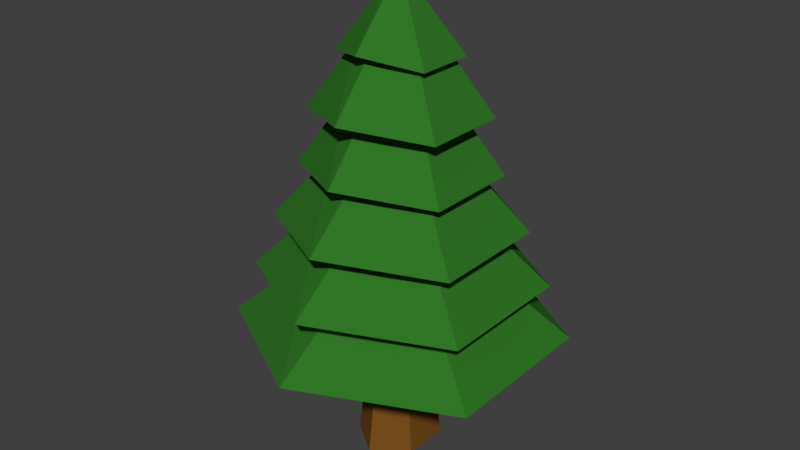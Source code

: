 # Source: tree.blend  (saved by Blender 2.78.0; exported with 4.5.12 LTS)
import bpy
from mathutils import Matrix  # noqa: F401  (used for matrix-valued properties, if any)

bpy.ops.wm.read_factory_settings(use_empty=True)
scene = bpy.context.scene
scene.name = 'Scene'

# ---- collections
col_collection_1 = bpy.data.collections.new('Collection 1'); scene.collection.children.link(col_collection_1)

# ---- materials (node trees are filled in below, after node groups)
mat_trunk_001 = bpy.data.materials.new('Trunk.001')
mat_trunk_001.alpha_threshold = 0.0
mat_trunk_001.use_transparent_shadow = False
mat_trunk_001.diffuse_color = (0.196, 0.07879, 0.013, 1.0)
mat_trunk_001.roughness = 0.5
mat_leaves_002 = bpy.data.materials.new('Leaves.002')
mat_leaves_002.alpha_threshold = 0.0
mat_leaves_002.use_transparent_shadow = False
mat_leaves_002.diffuse_color = (0.03021, 0.1789, 0.01939, 1.0)
mat_leaves_002.roughness = 0.5

# ---- material node trees

# ---- world
world_world = bpy.data.worlds.new('World'); scene.world = world_world
world_world.color = (0.05088, 0.05088, 0.05088)
world_world.use_sun_shadow = False
world_world.sun_shadow_jitter_overblur = 0.0
world_world.cycles.sampling_method = 'MANUAL'

# ---- meshes
me_cylinder_001 = bpy.data.meshes.new('Cylinder.001')
me_cylinder_001.from_pydata([(0.0, 1.0, -1.0), (1.205e-08, 1.607, 1.0), (0.866, 0.5, -1.0), (1.391, 0.8033, 1.0), (0.866, -0.5, -1.0), (1.391, -0.8033, 1.0), (-8.742e-08, -1.0, -1.0), (-1.284e-07, -1.607, 1.0), (-0.866, -0.5, -1.0), (-1.391, -0.8033, 1.0), (-0.866, 0.5, -1.0), (-1.391, 0.8033, 1.0)], [], [(0, 1, 3, 2), (2, 3, 5, 4), (4, 5, 7, 6), (6, 7, 9, 8), (3, 1, 11, 9, 7, 5), (8, 9, 11, 10), (10, 11, 1, 0), (0, 2, 4, 6, 8, 10)])
_uv = me_cylinder_001.uv_layers.new(name='UVMap')
_uv.uv.foreach_set('vector', [-0.2008, -0.2008, 1.201, -0.2008, 1.201, 1.201, -0.2008, 1.201, -0.2008, -0.2008, 1.201, -0.2008, 1.201, 1.201, -0.2008, 1.201, -0.2008, -0.2008, 1.201, -0.2008, 1.201, 1.201, -0.2008, 1.201, -0.2008, -0.2008, 1.201, -0.2008, 1.201, 1.201, -0.2008, 1.201, 0.5, 1.201, 1.107, 0.8504, 1.107, 0.1496, 0.5, -0.2008, -0.1069, 0.1496, -0.1069, 0.8504, -0.2008, -0.2008, 1.201, -0.2008, 1.201, 1.201, -0.2008, 1.201, -0.2008, -0.2008, 1.201, -0.2008, 1.201, 1.201, -0.2008, 1.201, 0.5, 1.201, 1.107, 0.8504, 1.107, 0.1496, 0.5, -0.2008, -0.1069, 0.1496, -0.1069, 0.8504])
me_cylinder_001.materials.append(mat_trunk_001)
me_cylinder_001.materials.append(None)
me_cylinder_001.use_remesh_preserve_volume = False
me_cylinder_001.use_remesh_preserve_attributes = False
me_cylinder_001.use_mirror_vertex_groups = False
me_cylinder_001.update()
me_cylinder = bpy.data.meshes.new('Cylinder')
me_cylinder.from_pydata([(0.0, 1.0, -1.0), (-2.18e-08, 0.08173, 1.0), (0.866, 0.5, -1.0), (0.07078, 0.04086, 1.0), (0.866, -0.5, -1.0), (0.07078, -0.04087, 1.0), (-8.742e-08, -1.0, -1.0), (-2.894e-08, -0.08173, 1.0), (-0.866, -0.5, -1.0), (-0.07078, -0.04087, 1.0), (-0.866, 0.5, -1.0), (-0.07078, 0.04086, 1.0), (-2.348e-09, 0.8818, -0.6683), (-4.708e-09, 0.763, -0.3349), (-7.067e-09, 0.6443, -0.001598), (-9.427e-09, 0.5255, 0.3317), (-1.179e-08, 0.4068, 0.6651), (0.3523, 0.2034, 0.6651), (0.4551, 0.2628, 0.3317), (0.558, 0.3221, -0.001598), (0.6608, 0.3815, -0.3349), (0.7637, 0.4409, -0.6683), (0.3523, -0.2034, 0.6651), (0.4551, -0.2628, 0.3317), (0.558, -0.3221, -0.001598), (0.6608, -0.3815, -0.3349), (0.7637, -0.4409, -0.6683), (-4.735e-08, -0.4068, 0.6651), (-5.537e-08, -0.5255, 0.3317), (-6.339e-08, -0.6443, -0.001598), (-7.142e-08, -0.763, -0.3349), (-7.944e-08, -0.8818, -0.6683), (-0.3523, -0.2034, 0.6651), (-0.4551, -0.2628, 0.3317), (-0.558, -0.3221, -0.001598), (-0.6608, -0.3815, -0.3349), (-0.7637, -0.4409, -0.6683), (-0.3523, 0.2034, 0.6651), (-0.4551, 0.2628, 0.3317), (-0.558, 0.3221, -0.001598), (-0.6608, 0.3815, -0.3349), (-0.7637, 0.4409, -0.6683), (-7.653e-09, 0.6148, 0.6651), (0.5324, 0.3074, 0.5959), (0.5324, -0.3074, 0.5959), (-6.14e-08, -0.6148, 0.6651), (-0.5324, -0.3074, 0.5959), (-0.5324, 0.3074, 0.5959), (4.95e-09, 0.8964, 0.3317), (0.7763, 0.4482, 0.2626), (0.7763, -0.4482, 0.2626), (-7.341e-08, -0.8964, 0.3317), (-0.7763, -0.4482, 0.2626), (-0.7763, 0.4482, 0.2626), (1.141e-08, 1.009, -0.001598), (0.8735, 0.5043, -0.07074), (0.8735, -0.5043, -0.07074), (-7.677e-08, -1.009, -0.001598), (-0.8735, -0.5043, -0.07074), (-0.8735, 0.5043, -0.07074), (5.515e-09, 1.278, -0.3349), (1.106, 0.6388, -0.4041), (1.106, -0.6388, -0.4041), (-1.062e-07, -1.278, -0.3349), (-1.106, -0.6388, -0.4041), (-1.106, 0.6388, -0.4041), (9.989e-09, 1.503, -0.6683), (1.301, 0.7514, -0.7374), (1.301, -0.7514, -0.7374), (-1.214e-07, -1.503, -0.6683), (-1.301, -0.7514, -0.7374), (-1.301, 0.7514, -0.7374), (1.501, 0.8666, -1.069), (1.501, -0.8666, -1.069), (-1.37e-07, -1.733, -1.0), (-1.501, -0.8666, -1.069), (-1.501, 0.8666, -1.069), (1.457e-08, 1.733, -1.0)], [], [(42, 1, 3, 43), (43, 3, 5, 44), (44, 5, 7, 45), (45, 7, 9, 46), (3, 1, 11, 9, 7, 5), (46, 9, 11, 47), (47, 11, 1, 42), (0, 2, 4, 6, 8, 10), (76, 41, 12, 77), (71, 40, 13, 66), (65, 39, 14, 60), (59, 38, 15, 54), (53, 37, 16, 48), (75, 36, 41, 76), (70, 35, 40, 71), (64, 34, 39, 65), (58, 33, 38, 59), (52, 32, 37, 53), (74, 31, 36, 75), (69, 30, 35, 70), (63, 29, 34, 64), (57, 28, 33, 58), (51, 27, 32, 52), (73, 26, 31, 74), (68, 25, 30, 69), (62, 24, 29, 63), (56, 23, 28, 57), (50, 22, 27, 51), (72, 21, 26, 73), (67, 20, 25, 68), (61, 19, 24, 62), (55, 18, 23, 56), (49, 17, 22, 50), (77, 12, 21, 72), (66, 13, 20, 67), (60, 14, 19, 61), (54, 15, 18, 55), (48, 16, 17, 49), (37, 47, 42, 16), (32, 46, 47, 37), (27, 45, 46, 32), (22, 44, 45, 27), (17, 43, 44, 22), (16, 42, 43, 17), (15, 48, 49, 18), (18, 49, 50, 23), (23, 50, 51, 28), (28, 51, 52, 33), (33, 52, 53, 38), (38, 53, 48, 15), (14, 54, 55, 19), (19, 55, 56, 24), (24, 56, 57, 29), (29, 57, 58, 34), (34, 58, 59, 39), (39, 59, 54, 14), (13, 60, 61, 20), (20, 61, 62, 25), (25, 62, 63, 30), (30, 63, 64, 35), (35, 64, 65, 40), (40, 65, 60, 13), (12, 66, 67, 21), (21, 67, 68, 26), (26, 68, 69, 31), (31, 69, 70, 36), (36, 70, 71, 41), (41, 71, 66, 12), (0, 77, 72, 2), (2, 72, 73, 4), (4, 73, 74, 6), (6, 74, 75, 8), (8, 75, 76, 10), (10, 76, 77, 0)])
_uv = me_cylinder.uv_layers.new(name='UVMap')
_uv.uv.foreach_set('vector', [0.9945, -0.466, 1.466, 0.9945, 0.005452, 1.466, -0.466, 0.005452, 0.9945, -0.466, 1.466, 0.9945, 0.005452, 1.466, -0.466, 0.005452, 0.9945, -0.466, 1.466, 0.9945, 0.005452, 1.466, -0.466, 0.005452, 0.9945, -0.466, 1.466, 0.9945, 0.005452, 1.466, -0.466, 0.005452, -0.2303, 0.7357, 0.339, 1.25, 1.069, 1.015, 1.23, 0.2643, 0.661, -0.2503, -0.06926, -0.01457, 0.9945, -0.466, 1.466, 0.9945, 0.005452, 1.466, -0.466, 0.005452, 0.9945, -0.466, 1.466, 0.9945, 0.005452, 1.466, -0.466, 0.005452, -0.2303, 0.7357, 0.339, 1.25, 1.069, 1.015, 1.23, 0.2643, 0.661, -0.2503, -0.06926, -0.01457, 0.9945, -0.466, 1.466, 0.9945, 0.005452, 1.466, -0.466, 0.005452, 0.9945, -0.466, 1.466, 0.9945, 0.005452, 1.466, -0.466, 0.005452, 0.9945, -0.466, 1.466, 0.9945, 0.005452, 1.466, -0.466, 0.005452, 0.9945, -0.466, 1.466, 0.9945, 0.005452, 1.466, -0.466, 0.005452, 0.9945, -0.466, 1.466, 0.9945, 0.005452, 1.466, -0.466, 0.005452, 0.9945, -0.466, 1.466, 0.9945, 0.005452, 1.466, -0.466, 0.005452, 0.9945, -0.466, 1.466, 0.9945, 0.005452, 1.466, -0.466, 0.005452, 0.9945, -0.466, 1.466, 0.9945, 0.005452, 1.466, -0.466, 0.005452, 0.9945, -0.466, 1.466, 0.9945, 0.005452, 1.466, -0.466, 0.005452, 0.9945, -0.466, 1.466, 0.9945, 0.005452, 1.466, -0.466, 0.005452, 0.9945, -0.466, 1.466, 0.9945, 0.005452, 1.466, -0.466, 0.005452, 0.9945, -0.466, 1.466, 0.9945, 0.005452, 1.466, -0.466, 0.005452, 0.9945, -0.466, 1.466, 0.9945, 0.005452, 1.466, -0.466, 0.005452, 0.9945, -0.466, 1.466, 0.9945, 0.005452, 1.466, -0.466, 0.005452, 0.9945, -0.466, 1.466, 0.9945, 0.005452, 1.466, -0.466, 0.005452, 0.9945, -0.466, 1.466, 0.9945, 0.005452, 1.466, -0.466, 0.005452, 0.9945, -0.466, 1.466, 0.9945, 0.005452, 1.466, -0.466, 0.005452, 0.9945, -0.466, 1.466, 0.9945, 0.005452, 1.466, -0.466, 0.005452, 0.9945, -0.466, 1.466, 0.9945, 0.005452, 1.466, -0.466, 0.005452, 0.9945, -0.466, 1.466, 0.9945, 0.005452, 1.466, -0.466, 0.005452, 0.9945, -0.466, 1.466, 0.9945, 0.005452, 1.466, -0.466, 0.005452, 0.9945, -0.466, 1.466, 0.9945, 0.005452, 1.466, -0.466, 0.005452, 0.9945, -0.466, 1.466, 0.9945, 0.005452, 1.466, -0.466, 0.005452, 0.9945, -0.466, 1.466, 0.9945, 0.005452, 1.466, -0.466, 0.005452, 0.9945, -0.466, 1.466, 0.9945, 0.005452, 1.466, -0.466, 0.005452, 0.9945, -0.466, 1.466, 0.9945, 0.005452, 1.466, -0.466, 0.005452, 0.9945, -0.466, 1.466, 0.9945, 0.005452, 1.466, -0.466, 0.005452, 0.9945, -0.466, 1.466, 0.9945, 0.005452, 1.466, -0.466, 0.005452, 0.9945, -0.466, 1.466, 0.9945, 0.005452, 1.466, -0.466, 0.005452, 0.9945, -0.466, 1.466, 0.9945, 0.005452, 1.466, -0.466, 0.005452, 0.9945, -0.466, 1.466, 0.9945, 0.005452, 1.466, -0.466, 0.005452, 0.9945, -0.466, 1.466, 0.9945, 0.005452, 1.466, -0.466, 0.005452, 0.9945, -0.466, 1.466, 0.9945, 0.005452, 1.466, -0.466, 0.005452, 0.9945, -0.466, 1.466, 0.9945, 0.005452, 1.466, -0.466, 0.005452, 0.9945, -0.466, 1.466, 0.9945, 0.005452, 1.466, -0.466, 0.005452, 0.9945, -0.466, 1.466, 0.9945, 0.005452, 1.466, -0.466, 0.005452, 0.9945, -0.466, 1.466, 0.9945, 0.005452, 1.466, -0.466, 0.005452, 0.9945, -0.466, 1.466, 0.9945, 0.005452, 1.466, -0.466, 0.005452, 0.9945, -0.466, 1.466, 0.9945, 0.005452, 1.466, -0.466, 0.005452, 0.9945, -0.466, 1.466, 0.9945, 0.005452, 1.466, -0.466, 0.005452, 0.9945, -0.466, 1.466, 0.9945, 0.005452, 1.466, -0.466, 0.005452, 0.9945, -0.466, 1.466, 0.9945, 0.005452, 1.466, -0.466, 0.005452, 0.9945, -0.466, 1.466, 0.9945, 0.005452, 1.466, -0.466, 0.005452, 0.9945, -0.466, 1.466, 0.9945, 0.005452, 1.466, -0.466, 0.005452, 0.9945, -0.466, 1.466, 0.9945, 0.005452, 1.466, -0.466, 0.005452, 0.9945, -0.466, 1.466, 0.9945, 0.005452, 1.466, -0.466, 0.005452, 0.9945, -0.466, 1.466, 0.9945, 0.005452, 1.466, -0.466, 0.005452, 0.9945, -0.466, 1.466, 0.9945, 0.005452, 1.466, -0.466, 0.005452, 0.9945, -0.466, 1.466, 0.9945, 0.005452, 1.466, -0.466, 0.005452, 0.9945, -0.466, 1.466, 0.9945, 0.005452, 1.466, -0.466, 0.005452, 0.9945, -0.466, 1.466, 0.9945, 0.005452, 1.466, -0.466, 0.005452, 0.9945, -0.466, 1.466, 0.9945, 0.005452, 1.466, -0.466, 0.005452, 0.9945, -0.466, 1.466, 0.9945, 0.005452, 1.466, -0.466, 0.005452, 0.9945, -0.466, 1.466, 0.9945, 0.005452, 1.466, -0.466, 0.005452, 0.9945, -0.466, 1.466, 0.9945, 0.005452, 1.466, -0.466, 0.005452, 0.9945, -0.466, 1.466, 0.9945, 0.005452, 1.466, -0.466, 0.005452, 0.9945, -0.466, 1.466, 0.9945, 0.005452, 1.466, -0.466, 0.005452, 0.9945, -0.466, 1.466, 0.9945, 0.005452, 1.466, -0.466, 0.005452, 0.9945, -0.466, 1.466, 0.9945, 0.005452, 1.466, -0.466, 0.005452, 0.9945, -0.466, 1.466, 0.9945, 0.005452, 1.466, -0.466, 0.005452, 0.9945, -0.466, 1.466, 0.9945, 0.005452, 1.466, -0.466, 0.005452, 0.9945, -0.466, 1.466, 0.9945, 0.005452, 1.466, -0.466, 0.005452, 0.9945, -0.466, 1.466, 0.9945, 0.005452, 1.466, -0.466, 0.005452, 0.9945, -0.466, 1.466, 0.9945, 0.005452, 1.466, -0.466, 0.005452, 0.9945, -0.466, 1.466, 0.9945, 0.005452, 1.466, -0.466, 0.005452, 0.9945, -0.466, 1.466, 0.9945, 0.005452, 1.466, -0.466, 0.005452])
me_cylinder.materials.append(mat_leaves_002)
me_cylinder.use_remesh_preserve_volume = False
me_cylinder.use_remesh_preserve_attributes = False
me_cylinder.use_mirror_vertex_groups = False
me_cylinder.update()

# ---- objects
ob_cylinder_001 = bpy.data.objects.new('Cylinder.001', me_cylinder_001)
ob_cylinder = bpy.data.objects.new('Cylinder', me_cylinder)

# ---- transforms, parenting, visibility, modifiers, constraints
ob_cylinder_001.location = (0.0, 0.0, 0.7434)
ob_cylinder_001.scale = (0.2321, 0.2815, -0.6512)
ob_cylinder_001.lineart.crease_threshold = 0.0
ob_cylinder.location = (0.0, 0.0, 2.969)
ob_cylinder.scale = (0.898, 0.898, 1.56)
ob_cylinder.lineart.crease_threshold = 0.0

# ---- collection membership
col_collection_1.objects.link(ob_cylinder_001)
col_collection_1.objects.link(ob_cylinder)

# ---- scene / render settings (as saved in the file)
scene.frame_start = 1; scene.frame_end = 250; scene.frame_set(80)
scene.render.engine = 'BLENDER_EEVEE_NEXT'
scene.render.resolution_percentage = 50
scene.render.dither_intensity = 0.0
scene.cycles.use_denoising = False
scene.cycles.samples = 128
scene.cycles.sampling_pattern = 'TABULATED_SOBOL'
scene.cycles.light_sampling_threshold = 0.0
scene.cycles.use_adaptive_sampling = False
scene.cycles.use_light_tree = False
scene.cycles.blur_glossy = 0.0
scene.cycles.sample_clamp_indirect = 0.0
scene.view_settings.view_transform = 'Standard'
bpy.context.view_layer.update()

# ---- added for rendering (the .blend has no active camera and no usable light): camera, sun
cam_auto = bpy.data.cameras.new('AutoCamera')
cam_auto.lens = 50.0
cam_auto.sensor_width = 36.0
cam_auto.clip_end = 1000.0
ob_auto_camera = bpy.data.objects.new('AutoCamera', cam_auto)
scene.collection.objects.link(ob_auto_camera)
ob_auto_camera.location = (5.60117, -6.7214, 6.79183)
ob_auto_camera.rotation_euler = (1.09748, -7.21219e-08, 0.694738)
scene.camera = ob_auto_camera
light_auto_sun = bpy.data.lights.new('AutoSun', 'SUN')
light_auto_sun.energy = 3.0
light_auto_sun.angle = 0.0523599
ob_auto_sun = bpy.data.objects.new('AutoSun', light_auto_sun)
scene.collection.objects.link(ob_auto_sun)
ob_auto_sun.rotation_euler = (0.872665, 0.174533, 0.523599)
bpy.context.view_layer.update()
